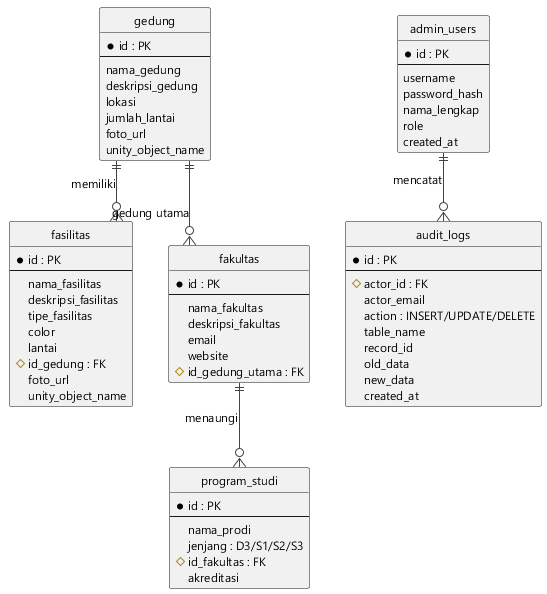

The diagram above was rendered by PlantUML. Its source (embedded in the PNG):
@startuml gambar-2-17-erd
' Gambar 2.17 - Entity-Relationship Diagram
' Sumber: PRD - Skema Database (Supabase Cloud / PostgreSQL)

skinparam backgroundColor #FFFFFF
skinparam shadowing false
skinparam defaultFontName "Segoe UI"
skinparam defaultFontSize 12
skinparam ArrowColor #444444
skinparam entity {
  BackgroundColor #F2F2F2
  BorderColor #555555
}
hide circle
skinparam linetype ortho


entity "gedung" as gedung {
  * id : PK
  --
  nama_gedung
  deskripsi_gedung
  lokasi
  jumlah_lantai
  foto_url
  unity_object_name
}

entity "fasilitas" as fasilitas {
  * id : PK
  --
  nama_fasilitas
  deskripsi_fasilitas
  tipe_fasilitas
  color
  lantai
  # id_gedung : FK
  foto_url
  unity_object_name
}

entity "fakultas" as fakultas {
  * id : PK
  --
  nama_fakultas
  deskripsi_fakultas
  email
  website
  # id_gedung_utama : FK
}

entity "program_studi" as prodi {
  * id : PK
  --
  nama_prodi
  jenjang : D3/S1/S2/S3
  # id_fakultas : FK
  akreditasi
}

entity "admin_users" as admin {
  * id : PK
  --
  username
  password_hash
  nama_lengkap
  role
  created_at
}

entity "audit_logs" as audit {
  * id : PK
  --
  # actor_id : FK
  actor_email
  action : INSERT/UPDATE/DELETE
  table_name
  record_id
  old_data
  new_data
  created_at
}

' Relasi
gedung ||--o{ fasilitas : memiliki
gedung ||--o{ fakultas : "gedung utama"
fakultas ||--o{ prodi : menaungi
admin ||--o{ audit : mencatat

@enduml